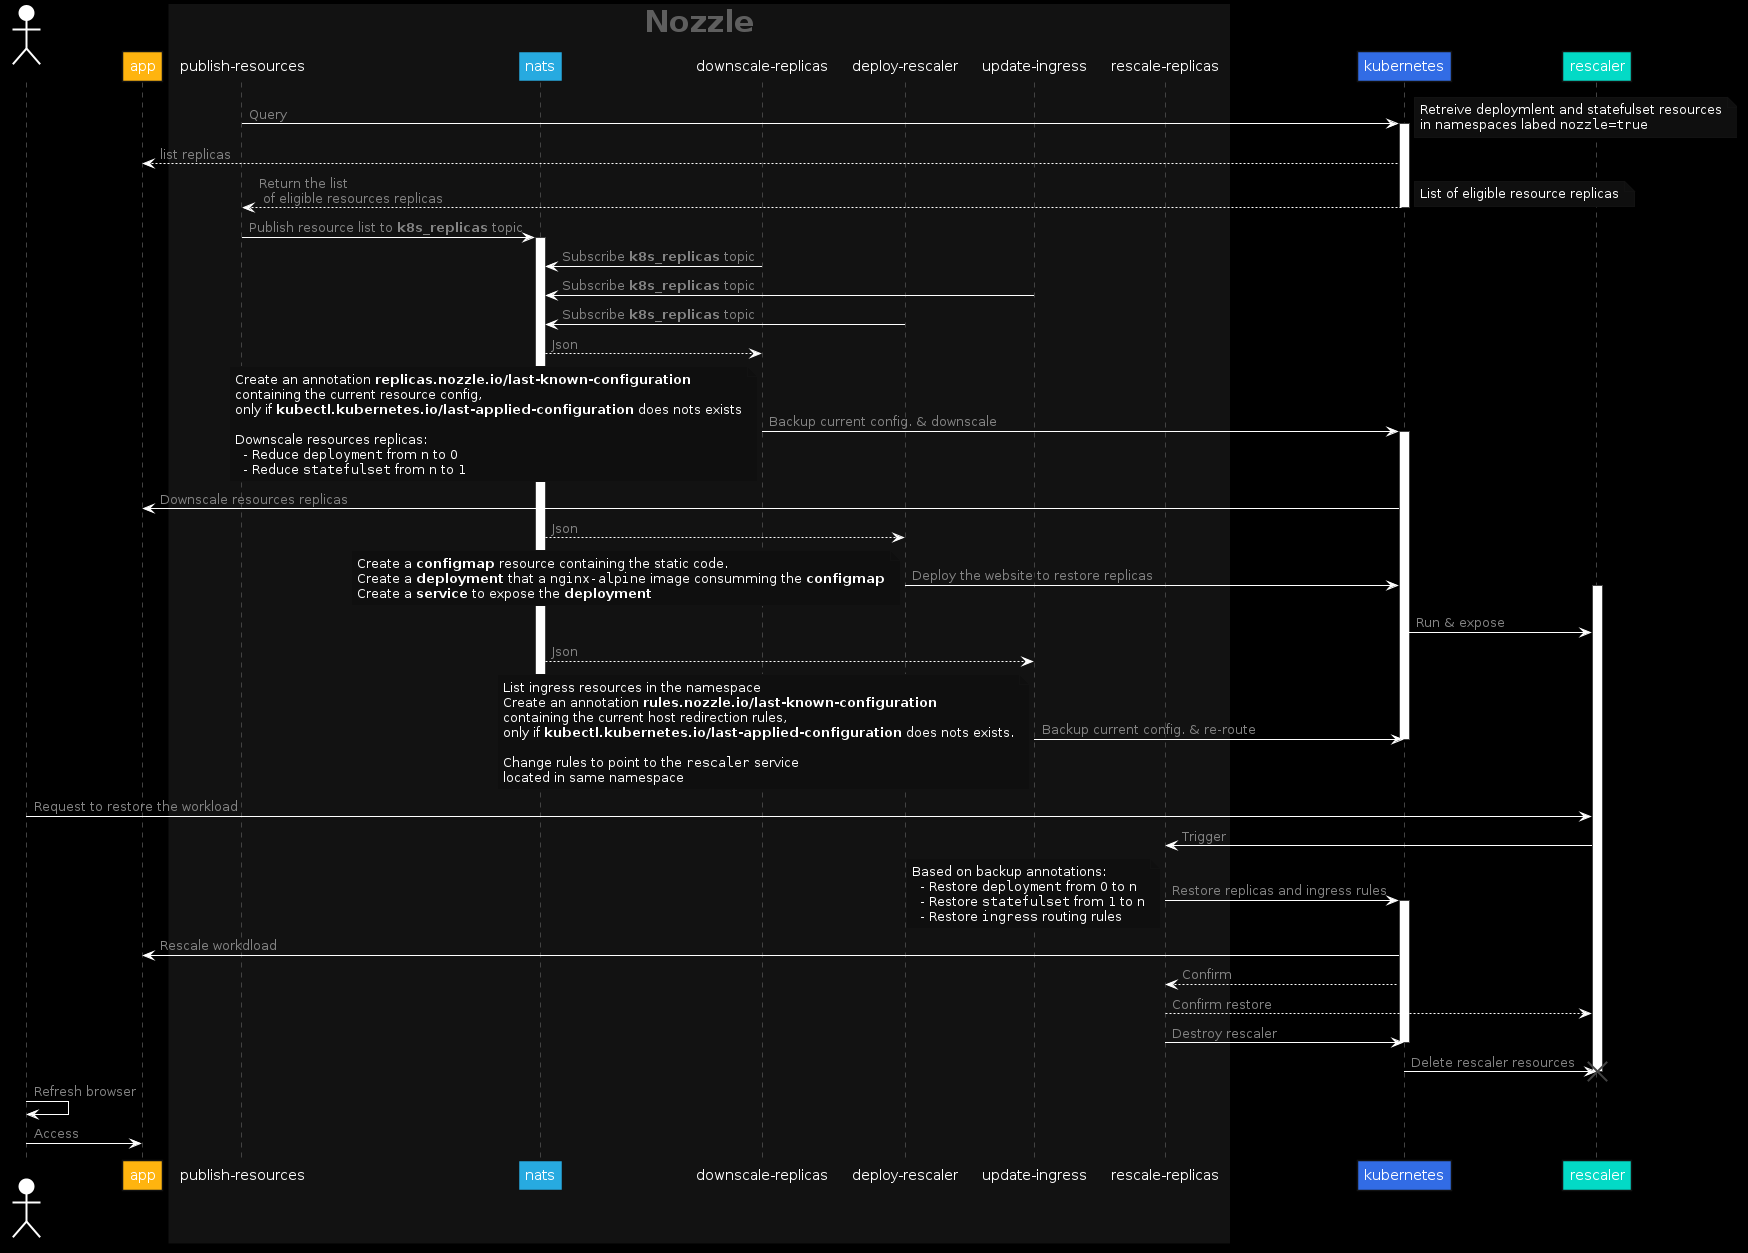

The diagram above was rendered by PlantUML. Its source (embedded in the PNG):
@startuml

skinparam backgroundColor #000000

skinparam shadowing false  
skinparam NoteBackgroundColor #0F0F0F
skinparam NoteBorderColor #121212
skinparam NoteFontColor #FFFFFF
  
skinparam sequence {  
  ArrowColor #FFFFFF
  ArrowFontColor #848484
  
  ActorBorderColor #FFFFFF
  ActorBackgroundColor #FFFFFF

  LifeLineBorderColor #424242

  BoxBorderColor #121212
  BoxPadding 12px 20px
  BoxFontColor #5E5E5E
  BoxFontSize 30

  ParticipantBorderColor #121212
  ParticipantBackgroundColor #121212
  ParticipantFontName Arial
  ParticipantFontColor #FFFFFF

}

actor "user"
participant "app" #FFB40F
box "Nozzle" #121212
  participant "publish-resources"
  participant "nats" #27AAE0
  participant "downscale-replicas"
  participant "deploy-rescaler"
  participant "update-ingress"
  participant "rescale-replicas"
end box
participant "kubernetes" #326CE5
participant "rescaler" #03DAC6

"publish-resources" -> "kubernetes": Query
activate "kubernetes"
note right
  Retreive deploymlent and statefulset resources
  in namespaces labed ""nozzle=true""
end note

"kubernetes" --> "app": list replicas

"kubernetes" --> "publish-resources": Return the list\n of eligible resources replicas
deactivate "kubernetes"
note right
   List of eligible resource replicas
end note

"publish-resources" -> "nats": Publish resource list to **k8s_replicas** topic
activate "nats"

"downscale-replicas" -> "nats": Subscribe **k8s_replicas** topic
"update-ingress" -> "nats": Subscribe **k8s_replicas** topic
"deploy-rescaler" -> "nats": Subscribe **k8s_replicas** topic

"nats" --> "downscale-replicas": Json
"downscale-replicas" -> "kubernetes": Backup current config. & downscale
activate "kubernetes"
note left
  Create an annotation **replicas.nozzle.io/last-known-configuration**
  containing the current resource config,
  only if **kubectl.kubernetes.io/last-applied-configuration** does nots exists
  
  Downscale resources replicas: 
    - Reduce ""deployment"" from n to 0
    - Reduce ""statefulset"" from n to 1
end note
"kubernetes" -> "app": Downscale resources replicas


"nats" --> "deploy-rescaler": Json
"deploy-rescaler" -> "kubernetes": Deploy the website to restore replicas
activate "rescaler"
note left
  Create a **configmap** resource containing the static code.
  Create a **deployment** that a ""nginx-alpine"" image consumming the **configmap**
  Create a **service** to expose the **deployment**
end note
"kubernetes" -> "rescaler": Run & expose

"nats" --> "update-ingress": Json
"update-ingress" -> "kubernetes": Backup current config. & re-route
deactivate "nats"
deactivate "kubernetes"
note left
  List ingress resources in the namespace
  Create an annotation **rules.nozzle.io/last-known-configuration**
  containing the current host redirection rules,
  only if **kubectl.kubernetes.io/last-applied-configuration** does nots exists.

  Change rules to point to the ""rescaler"" service
  located in same namespace
end note

"user" -> "rescaler": Request to restore the workload

"rescaler" -> "rescale-replicas": Trigger
"rescale-replicas" -> "kubernetes": Restore replicas and ingress rules
activate "kubernetes"
note left
  Based on backup annotations:
    - Restore ""deployment"" from 0 to n
    - Restore ""statefulset"" from 1 to n
    - Restore ""ingress"" routing rules
end note
"kubernetes" -> "app": Rescale workdload
"kubernetes" --> "rescale-replicas": Confirm
"rescale-replicas" --> "rescaler": Confirm restore
"rescale-replicas" -> "kubernetes": Destroy rescaler
deactivate "kubernetes"
"kubernetes" -> "rescaler": Delete rescaler resources
destroy rescaler

"user" -> "user": Refresh browser
"user" -> "app": Access
@enduml